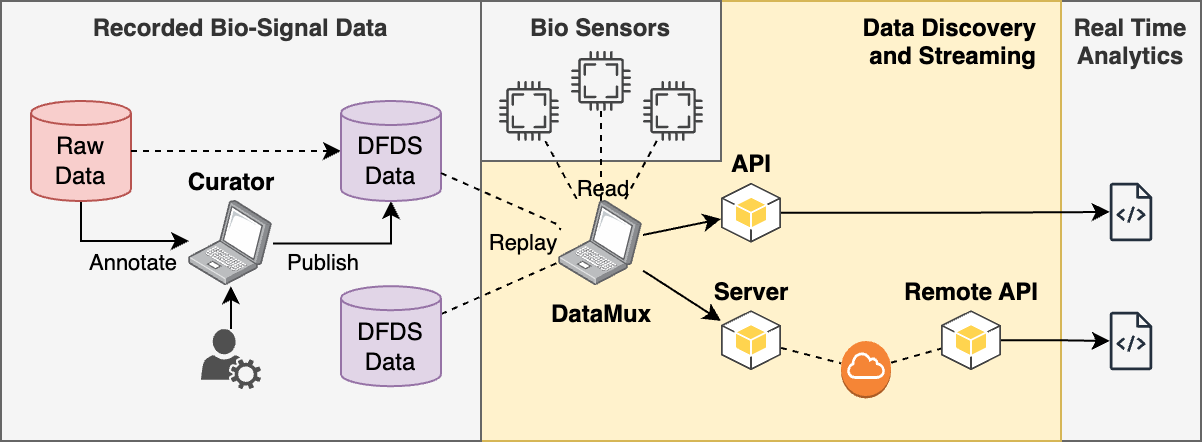

The diagram above was exported from draw.io. Its source (the exported page's mxGraphModel, read from the mxfile embedded in the PNG):
<mxGraphModel dx="2074" dy="1153" grid="1" gridSize="10" guides="1" tooltips="1" connect="1" arrows="1" fold="1" page="1" pageScale="1" pageWidth="1100" pageHeight="850" math="0" shadow="0">
  <root>
    <mxCell id="0" />
    <mxCell id="1" parent="0" />
    <mxCell id="2" value="Real Time Analytics" style="rounded=0;whiteSpace=wrap;html=1;labelPosition=center;verticalLabelPosition=middle;align=center;verticalAlign=top;fontStyle=1;fillColor=#f5f5f5;strokeColor=#666666;fontColor=#333333;" vertex="1" parent="1">
      <mxGeometry x="660" y="50" width="70" height="220" as="geometry" />
    </mxCell>
    <mxCell id="3" value="Data Discovery&lt;br&gt;and Streaming" style="rounded=0;whiteSpace=wrap;html=1;labelPosition=center;verticalLabelPosition=middle;align=right;verticalAlign=top;spacingRight=10;fontStyle=1;fillColor=#fff2cc;strokeColor=#d6b656;" vertex="1" parent="1">
      <mxGeometry x="370" y="50" width="290" height="220" as="geometry" />
    </mxCell>
    <mxCell id="4" value="Bio Sensors" style="rounded=0;whiteSpace=wrap;html=1;labelPosition=center;verticalLabelPosition=middle;align=center;verticalAlign=top;fontStyle=1;fillColor=#f5f5f5;strokeColor=#666666;fontColor=#333333;" vertex="1" parent="1">
      <mxGeometry x="370" y="50" width="120" height="80" as="geometry" />
    </mxCell>
    <mxCell id="5" value="Recorded Bio-Signal Data" style="rounded=0;whiteSpace=wrap;html=1;labelPosition=center;verticalLabelPosition=middle;align=center;verticalAlign=top;fontStyle=1;fillColor=#f5f5f5;strokeColor=#666666;fontColor=#333333;" vertex="1" parent="1">
      <mxGeometry x="130" y="50" width="240" height="220" as="geometry" />
    </mxCell>
    <mxCell id="6" style="edgeStyle=orthogonalEdgeStyle;rounded=0;orthogonalLoop=1;jettySize=auto;html=1;startArrow=none;startFill=0;" edge="1" source="8" target="13" parent="1">
      <mxGeometry relative="1" as="geometry">
        <Array as="points">
          <mxPoint x="170" y="170" />
        </Array>
      </mxGeometry>
    </mxCell>
    <mxCell id="7" value="Annotate" style="edgeLabel;html=1;align=center;verticalAlign=middle;resizable=0;points=[];labelBackgroundColor=none;" vertex="1" connectable="0" parent="6">
      <mxGeometry x="-0.0033" y="2" relative="1" as="geometry">
        <mxPoint x="8" y="12" as="offset" />
      </mxGeometry>
    </mxCell>
    <mxCell id="8" value="Raw&lt;br&gt;Data" style="shape=cylinder3;whiteSpace=wrap;html=1;boundedLbl=1;backgroundOutline=1;size=6;fillColor=#f8cecc;strokeColor=#b85450;" vertex="1" parent="1">
      <mxGeometry x="145" y="100" width="50" height="50" as="geometry" />
    </mxCell>
    <mxCell id="9" value="" style="endArrow=classic;html=1;rounded=0;dashed=1;" edge="1" source="8" target="15" parent="1">
      <mxGeometry width="50" height="50" relative="1" as="geometry">
        <mxPoint x="290" y="355" as="sourcePoint" />
        <mxPoint x="250" y="115" as="targetPoint" />
      </mxGeometry>
    </mxCell>
    <mxCell id="10" style="edgeStyle=orthogonalEdgeStyle;rounded=0;orthogonalLoop=1;jettySize=auto;html=1;" edge="1" source="37" target="13" parent="1">
      <mxGeometry relative="1" as="geometry">
        <mxPoint x="245" y="222.5999999999999" as="sourcePoint" />
      </mxGeometry>
    </mxCell>
    <mxCell id="11" style="edgeStyle=orthogonalEdgeStyle;rounded=0;orthogonalLoop=1;jettySize=auto;html=1;startArrow=none;startFill=0;" edge="1" source="13" target="15" parent="1">
      <mxGeometry relative="1" as="geometry">
        <mxPoint x="290" y="135" as="targetPoint" />
        <Array as="points">
          <mxPoint x="325" y="171" />
        </Array>
      </mxGeometry>
    </mxCell>
    <mxCell id="12" value="Publish" style="edgeLabel;html=1;align=center;verticalAlign=middle;resizable=0;points=[];labelBackgroundColor=none;" vertex="1" connectable="0" parent="11">
      <mxGeometry x="-0.1903" y="1" relative="1" as="geometry">
        <mxPoint x="-9" y="10" as="offset" />
      </mxGeometry>
    </mxCell>
    <mxCell id="13" value="Curator" style="image;points=[];aspect=fixed;html=1;align=center;shadow=0;dashed=0;image=img/lib/allied_telesis/computer_and_terminals/Laptop.svg;labelPosition=center;verticalLabelPosition=top;verticalAlign=bottom;labelBackgroundColor=none;fontStyle=1" vertex="1" parent="1">
      <mxGeometry x="224" y="150" width="42" height="42.599999999999994" as="geometry" />
    </mxCell>
    <mxCell id="14" style="rounded=0;orthogonalLoop=1;jettySize=auto;html=1;dashed=1;endArrow=none;endFill=0;" edge="1" source="40" parent="1">
      <mxGeometry relative="1" as="geometry">
        <mxPoint x="320" y="133.51102941176475" as="sourcePoint" />
        <mxPoint x="410" y="164.15073529411768" as="targetPoint" />
      </mxGeometry>
    </mxCell>
    <mxCell id="15" value="DFDS&lt;br&gt;Data" style="shape=cylinder3;whiteSpace=wrap;html=1;boundedLbl=1;backgroundOutline=1;size=6;fillColor=#e1d5e7;strokeColor=#9673a6;fontStyle=0" vertex="1" parent="1">
      <mxGeometry x="300" y="100" width="50" height="50" as="geometry" />
    </mxCell>
    <mxCell id="16" style="rounded=0;orthogonalLoop=1;jettySize=auto;html=1;dashed=1;endArrow=none;endFill=0;" edge="1" source="23" target="40" parent="1">
      <mxGeometry relative="1" as="geometry">
        <mxPoint x="350" y="195.0322580645161" as="sourcePoint" />
      </mxGeometry>
    </mxCell>
    <mxCell id="17" style="rounded=0;orthogonalLoop=1;jettySize=auto;html=1;" edge="1" source="40" target="29" parent="1">
      <mxGeometry relative="1" as="geometry">
        <mxPoint x="490" y="171.30000000000007" as="targetPoint" />
      </mxGeometry>
    </mxCell>
    <mxCell id="18" style="rounded=0;orthogonalLoop=1;jettySize=auto;html=1;" edge="1" source="40" target="36" parent="1">
      <mxGeometry relative="1" as="geometry" />
    </mxCell>
    <mxCell id="19" style="edgeStyle=orthogonalEdgeStyle;rounded=0;orthogonalLoop=1;jettySize=auto;html=1;" edge="1" source="29" target="20" parent="1">
      <mxGeometry relative="1" as="geometry">
        <mxPoint x="538.9999969419607" y="155.89032258064512" as="sourcePoint" />
        <mxPoint x="708.3818181818183" y="130.00000000000009" as="targetPoint" />
      </mxGeometry>
    </mxCell>
    <mxCell id="20" value="" style="sketch=0;outlineConnect=0;fontColor=#232F3E;gradientColor=none;fillColor=#232F3D;strokeColor=none;dashed=0;verticalLabelPosition=bottom;verticalAlign=top;align=center;html=1;fontSize=12;fontStyle=0;aspect=fixed;pointerEvents=1;shape=mxgraph.aws4.source_code;" vertex="1" parent="1">
      <mxGeometry x="684.33" y="140.9" width="21.34" height="29.2" as="geometry" />
    </mxCell>
    <mxCell id="21" style="rounded=0;orthogonalLoop=1;jettySize=auto;html=1;endArrow=none;endFill=0;dashed=1;" edge="1" source="22" target="40" parent="1">
      <mxGeometry relative="1" as="geometry" />
    </mxCell>
    <mxCell id="22" value="" style="sketch=0;pointerEvents=1;shadow=0;dashed=0;html=1;strokeColor=none;fillColor=#434445;aspect=fixed;labelPosition=center;verticalLabelPosition=top;verticalAlign=bottom;align=center;outlineConnect=0;shape=mxgraph.vvd.cpu;" vertex="1" parent="1">
      <mxGeometry x="379" y="90" width="30" height="30" as="geometry" />
    </mxCell>
    <mxCell id="23" value="DFDS&lt;br&gt;Data" style="shape=cylinder3;whiteSpace=wrap;html=1;boundedLbl=1;backgroundOutline=1;size=6;fillColor=#e1d5e7;strokeColor=#9673a6;fontStyle=0" vertex="1" parent="1">
      <mxGeometry x="300" y="192.60000000000002" width="50" height="50" as="geometry" />
    </mxCell>
    <mxCell id="24" style="rounded=0;orthogonalLoop=1;jettySize=auto;html=1;dashed=1;endArrow=none;endFill=0;" edge="1" source="25" target="40" parent="1">
      <mxGeometry relative="1" as="geometry" />
    </mxCell>
    <mxCell id="25" value="" style="sketch=0;pointerEvents=1;shadow=0;dashed=0;html=1;strokeColor=none;fillColor=#434445;aspect=fixed;labelPosition=center;verticalLabelPosition=top;verticalAlign=bottom;align=center;outlineConnect=0;shape=mxgraph.vvd.cpu;" vertex="1" parent="1">
      <mxGeometry x="451" y="90" width="30" height="30" as="geometry" />
    </mxCell>
    <mxCell id="26" style="rounded=0;orthogonalLoop=1;jettySize=auto;html=1;endArrow=none;endFill=0;dashed=1;" edge="1" source="28" target="40" parent="1">
      <mxGeometry relative="1" as="geometry" />
    </mxCell>
    <mxCell id="27" value="Read" style="edgeLabel;html=1;align=center;verticalAlign=middle;resizable=0;points=[];labelBackgroundColor=none;fontStyle=0" vertex="1" connectable="0" parent="26">
      <mxGeometry x="-0.2593" y="1" relative="1" as="geometry">
        <mxPoint x="-1" y="21" as="offset" />
      </mxGeometry>
    </mxCell>
    <mxCell id="28" value="" style="sketch=0;pointerEvents=1;shadow=0;dashed=0;html=1;strokeColor=none;fillColor=#434445;aspect=fixed;labelPosition=center;verticalLabelPosition=top;verticalAlign=bottom;align=center;outlineConnect=0;shape=mxgraph.vvd.cpu;" vertex="1" parent="1">
      <mxGeometry x="415" y="75" width="30" height="30" as="geometry" />
    </mxCell>
    <mxCell id="29" value="API" style="outlineConnect=0;dashed=0;verticalLabelPosition=top;verticalAlign=bottom;align=center;html=1;shape=mxgraph.aws3.android;fillColor=#FFD44F;gradientColor=none;fontStyle=1;labelPosition=center;" vertex="1" parent="1">
      <mxGeometry x="490" y="140.9" width="30" height="30" as="geometry" />
    </mxCell>
    <mxCell id="30" style="rounded=0;orthogonalLoop=1;jettySize=auto;html=1;dashed=1;endArrow=none;endFill=0;labelPosition=center;verticalLabelPosition=top;align=center;verticalAlign=bottom;" edge="1" source="31" target="34" parent="1">
      <mxGeometry relative="1" as="geometry" />
    </mxCell>
    <mxCell id="31" value="" style="outlineConnect=0;dashed=0;verticalLabelPosition=top;verticalAlign=bottom;align=center;html=1;shape=mxgraph.aws3.internet_gateway;fillColor=#F58536;gradientColor=none;labelPosition=center;" vertex="1" parent="1">
      <mxGeometry x="550" y="219.99999999999997" width="25" height="28.7" as="geometry" />
    </mxCell>
    <mxCell id="32" value="" style="sketch=0;outlineConnect=0;fontColor=#232F3E;gradientColor=none;fillColor=#232F3D;strokeColor=none;dashed=0;verticalLabelPosition=top;verticalAlign=bottom;align=center;html=1;fontSize=12;fontStyle=0;aspect=fixed;pointerEvents=1;shape=mxgraph.aws4.source_code;labelPosition=center;" vertex="1" parent="1">
      <mxGeometry x="684.33" y="205.39999999999995" width="21.34" height="29.2" as="geometry" />
    </mxCell>
    <mxCell id="33" style="edgeStyle=orthogonalEdgeStyle;rounded=0;orthogonalLoop=1;jettySize=auto;html=1;labelPosition=center;verticalLabelPosition=top;align=center;verticalAlign=bottom;" edge="1" source="34" target="32" parent="1">
      <mxGeometry relative="1" as="geometry" />
    </mxCell>
    <mxCell id="34" value="Remote API" style="outlineConnect=0;dashed=0;verticalLabelPosition=top;verticalAlign=bottom;align=center;html=1;shape=mxgraph.aws3.android;fillColor=#FFD44F;gradientColor=none;fontStyle=1;labelPosition=center;" vertex="1" parent="1">
      <mxGeometry x="600" y="204.59999999999994" width="30" height="30" as="geometry" />
    </mxCell>
    <mxCell id="35" style="rounded=0;orthogonalLoop=1;jettySize=auto;html=1;endArrow=none;endFill=0;dashed=1;labelPosition=center;verticalLabelPosition=top;align=center;verticalAlign=bottom;" edge="1" source="36" target="31" parent="1">
      <mxGeometry relative="1" as="geometry" />
    </mxCell>
    <mxCell id="36" value="Server" style="outlineConnect=0;dashed=0;verticalLabelPosition=top;verticalAlign=bottom;align=center;html=1;shape=mxgraph.aws3.android;fillColor=#FFD44F;gradientColor=none;fontStyle=1;labelPosition=center;" vertex="1" parent="1">
      <mxGeometry x="490" y="204.59999999999994" width="30" height="30" as="geometry" />
    </mxCell>
    <mxCell id="37" value="" style="sketch=0;pointerEvents=1;shadow=0;dashed=0;html=1;strokeColor=none;fillColor=#505050;labelPosition=center;verticalLabelPosition=bottom;verticalAlign=top;outlineConnect=0;align=center;shape=mxgraph.office.services.user_services;" vertex="1" parent="1">
      <mxGeometry x="230" y="214.05" width="30" height="30" as="geometry" />
    </mxCell>
    <mxCell id="38" value="" style="rounded=0;orthogonalLoop=1;jettySize=auto;html=1;dashed=1;endArrow=none;endFill=0;" edge="1" source="15" target="40" parent="1">
      <mxGeometry relative="1" as="geometry">
        <mxPoint x="350" y="137" as="sourcePoint" />
        <mxPoint x="410" y="164.15073529411768" as="targetPoint" />
      </mxGeometry>
    </mxCell>
    <mxCell id="39" value="Replay" style="edgeLabel;html=1;align=center;verticalAlign=middle;resizable=0;points=[];labelBackgroundColor=none;fontStyle=0" vertex="1" connectable="0" parent="38">
      <mxGeometry x="-0.0034" relative="1" as="geometry">
        <mxPoint x="11" y="22" as="offset" />
      </mxGeometry>
    </mxCell>
    <mxCell id="40" value="DataMux" style="image;points=[];aspect=fixed;html=1;align=center;shadow=0;dashed=0;image=img/lib/allied_telesis/computer_and_terminals/Laptop.svg;fontStyle=1;labelBackgroundColor=none;" vertex="1" parent="1">
      <mxGeometry x="409" y="150" width="42" height="42.599999999999994" as="geometry" />
    </mxCell>
  </root>
</mxGraphModel>